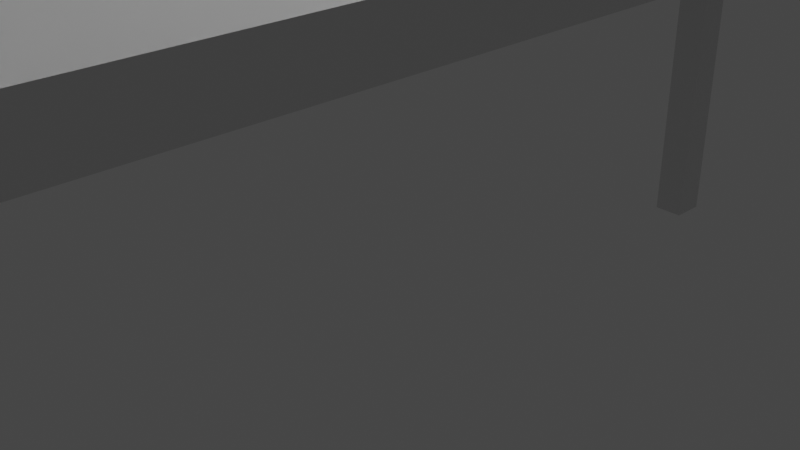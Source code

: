 # Source: prateleiras.blend  (saved by Blender 2.80.75; exported with 4.5.12 LTS)
import bpy
from mathutils import Matrix  # noqa: F401  (used for matrix-valued properties, if any)

bpy.ops.wm.read_factory_settings(use_empty=True)
scene = bpy.context.scene
scene.name = 'Scene'

# ---- collections
col_collection = bpy.data.collections.new('Collection'); scene.collection.children.link(col_collection)

# ---- materials (node trees are filled in below, after node groups)
mat_material = bpy.data.materials.new('Material')
mat_material.alpha_threshold = 0.0
mat_material.use_transparent_shadow = False
mat_material.line_color = (0.0, 0.0, 0.0, 1.0)

# ---- material node trees
mat_material.use_nodes = True; mat_material.node_tree.nodes.clear()
_N = mat_material.node_tree.nodes; _L = mat_material.node_tree.links
n0 = _N.new('ShaderNodeOutputMaterial'); n0.name = 'Material Output'; n0.location = (300, 300)
n1 = _N.new('ShaderNodeBsdfPrincipled'); n1.name = 'Principled BSDF'; n1.location = (10, 300)
n1.distribution = 'GGX'
n1.subsurface_method = 'BURLEY'
n1.inputs[2].default_value = 0.4
n1.inputs[3].default_value = 1.45
n1.inputs[27].default_value = (0.0, 0.0, 0.0, 1.0)
n1.inputs[28].default_value = 1.0
_L.new(n1.outputs[0], n0.inputs[0])
n0.is_active_output = True

# ---- world
world_world = bpy.data.worlds.new('World'); scene.world = world_world
world_world.use_nodes = True; world_world.node_tree.nodes.clear()
_N = world_world.node_tree.nodes; _L = world_world.node_tree.links
n0 = _N.new('ShaderNodeOutputWorld'); n0.name = 'World Output'; n0.location = (300, 300)
n1 = _N.new('ShaderNodeBackground'); n1.name = 'Background'; n1.location = (10, 300)
n1.inputs[0].default_value = (0.05088, 0.05088, 0.05088, 1.0)
_L.new(n1.outputs[0], n0.inputs[0])
n0.is_active_output = True
world_world.color = (0.05088, 0.05088, 0.05088)
world_world.use_sun_shadow = False
world_world.sun_shadow_jitter_overblur = 0.0

# ---- cameras
cam_camera = bpy.data.cameras.new('Camera')
cam_camera.clip_end = 100.0
cam_camera.ortho_scale = 7.314

# ---- lights
light_light = bpy.data.lights.new('Light', 'POINT')
light_light.transmission_factor = 0.0
light_light.energy = 1000.0
light_light.shadow_soft_size = 0.1
light_light.shadow_maximum_resolution = 0.006
light_light.use_absolute_resolution = True

# ---- meshes
me_cube = bpy.data.meshes.new('Cube')
me_cube.from_pydata([(1.0, 1.0, 8.292), (1.0, 1.0, 8.173), (1.0, -1.0, 8.292), (1.0, -1.0, 8.173), (-1.0, 1.0, 8.292), (-1.0, 1.0, 8.173), (-1.0, -1.0, 8.292), (-1.0, -1.0, 8.173), (1.0, -1.0, 8.292), (-1.0, -1.0, 8.292), (1.0, 1.0, 8.292), (-1.0, 1.0, 8.292), (2.076, 1.0, 8.292), (2.076, 1.0, 8.173), (2.076, -1.0, 8.292), (2.076, -1.0, 8.173), (-1.0, -0.948, 8.173), (1.0, -0.948, 8.292), (-1.0, -0.948, 8.292), (1.0, -0.948, 8.173), (1.0, -0.948, 8.292), (-1.0, -0.948, 8.292), (2.076, -0.948, 8.292), (2.076, -0.948, 8.173), (-1.0, -0.8803, 8.292), (1.0, -0.8803, 8.173), (-1.0, -0.8803, 8.292), (2.076, -0.8803, 8.173), (-1.0, -0.8803, 8.173), (1.0, -0.8803, 8.292), (1.0, -0.8803, 8.292), (2.076, -0.8803, 8.292), (-1.0, 0.9576, 8.292), (1.0, 0.9576, 8.173), (-1.0, 0.9576, 8.292), (2.076, 0.9576, 8.173), (-1.0, 0.9576, 8.173), (1.0, 0.9576, 8.292), (1.0, 0.9576, 8.292), (2.076, 0.9576, 8.292), (-1.0, 0.8993, 8.173), (1.0, 0.8993, 8.292), (1.0, 0.8993, 8.292), (2.076, 0.8993, 8.292), (-1.0, 0.8993, 8.292), (1.0, 0.8993, 8.173), (-1.0, 0.8993, 8.292), (2.076, 0.8993, 8.173), (-0.8139, 1.0, 8.173), (-0.8139, -1.0, 8.292), (-0.8139, -1.0, 8.173), (-0.8139, 1.0, 8.292), (-0.8139, -1.0, 8.292), (-0.8139, 1.0, 8.292), (-0.8139, -0.948, 8.292), (-0.8139, -0.948, 8.173), (-0.8139, -0.8803, 8.173), (-0.8139, -0.8803, 8.292), (-0.8139, 0.9576, 8.292), (-0.8139, 0.9576, 8.173), (-0.8139, 0.8993, 8.292), (-0.8139, 0.8993, 8.173), (-0.6258, -1.0, 8.173), (-0.6258, 1.0, 8.292), (-0.6258, 1.0, 8.292), (-0.6258, -0.948, 8.292), (-0.6258, -0.8803, 8.292), (-0.6258, 0.9576, 8.292), (-0.6258, 0.8993, 8.292), (-0.6258, 1.0, 8.173), (-0.6258, -1.0, 8.292), (-0.6258, -1.0, 8.292), (-0.6258, -0.948, 8.173), (-0.6258, -0.8803, 8.173), (-0.6258, 0.9576, 8.173), (-0.6258, 0.8993, 8.173), (1.908, -1.0, 8.173), (1.908, -1.0, 8.292), (1.908, 1.0, 8.292), (1.908, 1.0, 8.173), (1.908, -0.948, 8.292), (1.908, -0.948, 8.173), (1.908, -0.8803, 8.292), (1.908, -0.8803, 8.173), (1.908, 0.9576, 8.292), (1.908, 0.9576, 8.173), (1.908, 0.8993, 8.173), (1.908, 0.8993, 8.292), (1.721, -1.0, 8.292), (1.721, 1.0, 8.173), (1.721, -1.0, 8.173), (1.721, 1.0, 8.292), (1.721, -0.948, 8.292), (1.721, -0.948, 8.173), (1.721, -0.8803, 8.292), (1.721, -0.8803, 8.173), (1.721, 0.9576, 8.292), (1.721, 0.9576, 8.173), (1.721, 0.8993, 8.173), (1.721, 0.8993, 8.292), (-0.6258, -0.948, 4.896), (-0.8139, -0.948, 4.896), (-0.6258, -0.8803, 4.896), (-0.8139, -0.8803, 4.896), (-0.6258, 0.9576, 4.896), (-0.8139, 0.9576, 4.896), (-0.6258, 0.8993, 4.896), (-0.8139, 0.8993, 4.896), (1.721, -0.948, 4.896), (1.908, -0.948, 4.896), (1.721, -0.8803, 4.896), (1.908, -0.8803, 4.896), (1.721, 0.9576, 4.896), (1.908, 0.9576, 4.896), (1.721, 0.8993, 4.896), (1.908, 0.8993, 4.896), (1.0, 1.0, 5.05), (1.0, 1.0, 4.931), (1.0, -1.0, 5.05), (1.0, -1.0, 4.931), (-1.0, 1.0, 5.05), (-1.0, 1.0, 4.931), (-1.0, -1.0, 5.05), (-1.0, -1.0, 4.931), (1.0, -1.0, 5.05), (-1.0, -1.0, 5.05), (1.0, 1.0, 5.05), (-1.0, 1.0, 5.05), (2.076, 1.0, 5.05), (2.076, 1.0, 4.931), (2.076, -1.0, 5.05), (2.076, -1.0, 4.931), (-1.0, -0.948, 4.931), (1.0, -0.948, 5.05), (-1.0, -0.948, 5.05), (1.0, -0.948, 4.931), (1.0, -0.948, 5.05), (-1.0, -0.948, 5.05), (2.076, -0.948, 5.05), (2.076, -0.948, 4.931), (-1.0, -0.8803, 5.05), (1.0, -0.8803, 4.931), (-1.0, -0.8803, 5.05), (2.076, -0.8803, 4.931), (-1.0, -0.8803, 4.931), (1.0, -0.8803, 5.05), (1.0, -0.8803, 5.05), (2.076, -0.8803, 5.05), (-1.0, 0.9576, 5.05), (1.0, 0.9576, 4.931), (-1.0, 0.9576, 5.05), (2.076, 0.9576, 4.931), (-1.0, 0.9576, 4.931), (1.0, 0.9576, 5.05), (1.0, 0.9576, 5.05), (2.076, 0.9576, 5.05), (-1.0, 0.8993, 4.931), (1.0, 0.8993, 5.05), (1.0, 0.8993, 5.05), (2.076, 0.8993, 5.05), (-1.0, 0.8993, 5.05), (1.0, 0.8993, 4.931), (-1.0, 0.8993, 5.05), (2.076, 0.8993, 4.931), (-0.8139, 1.0, 4.931), (-0.8139, -1.0, 5.05), (-0.8139, -1.0, 4.931), (-0.8139, 1.0, 5.05), (-0.8139, -1.0, 5.05), (-0.8139, 1.0, 5.05), (-0.8139, -0.948, 5.05), (-0.8139, -0.948, 4.931), (-0.8139, -0.8803, 4.931), (-0.8139, -0.8803, 5.05), (-0.8139, 0.9576, 5.05), (-0.8139, 0.9576, 4.931), (-0.8139, 0.8993, 5.05), (-0.8139, 0.8993, 4.931), (-0.6258, -1.0, 4.931), (-0.6258, 1.0, 5.05), (-0.6258, 1.0, 5.05), (-0.6258, -0.948, 5.05), (-0.6258, -0.8803, 5.05), (-0.6258, 0.9576, 5.05), (-0.6258, 0.8993, 5.05), (-0.6258, 1.0, 4.931), (-0.6258, -1.0, 5.05), (-0.6258, -1.0, 5.05), (-0.6258, -0.948, 4.931), (-0.6258, -0.8803, 4.931), (-0.6258, 0.9576, 4.931), (-0.6258, 0.8993, 4.931), (1.908, -1.0, 4.931), (1.908, -1.0, 5.05), (1.908, 1.0, 5.05), (1.908, 1.0, 4.931), (1.908, -0.948, 5.05), (1.908, -0.948, 4.931), (1.908, -0.8803, 5.05), (1.908, -0.8803, 4.931), (1.908, 0.9576, 5.05), (1.908, 0.9576, 4.931), (1.908, 0.8993, 4.931), (1.908, 0.8993, 5.05), (1.721, -1.0, 5.05), (1.721, 1.0, 4.931), (1.721, -1.0, 4.931), (1.721, 1.0, 5.05), (1.721, -0.948, 5.05), (1.721, -0.948, 4.931), (1.721, -0.8803, 5.05), (1.721, -0.8803, 4.931), (1.721, 0.9576, 5.05), (1.721, 0.9576, 4.931), (1.721, 0.8993, 4.931), (1.721, 0.8993, 5.05), (-0.6258, -0.948, 0.9507), (-0.8139, -0.948, 0.9507), (-0.6258, -0.8803, 0.9507), (-0.8139, -0.8803, 0.9507), (-0.6258, 0.9576, 0.9507), (-0.8139, 0.9576, 0.9507), (-0.6258, 0.8993, 0.9507), (-0.8139, 0.8993, 0.9507), (1.721, -0.948, 0.9507), (1.908, -0.948, 0.9507), (1.721, -0.8803, 0.9507), (1.908, -0.8803, 0.9507), (1.721, 0.9576, 0.9507), (1.908, 0.9576, 0.9507), (1.721, 0.8993, 0.9507), (1.908, 0.8993, 0.9507), (-0.6258, -0.948, -1.302), (-0.8139, -0.948, -1.302), (-0.6258, -0.8803, -1.302), (-0.8139, -0.8803, -1.302), (-0.6258, 0.9576, -1.302), (-0.8139, 0.9576, -1.302), (-0.6258, 0.8993, -1.302), (-0.8139, 0.8993, -1.302), (1.721, -0.948, -1.302), (1.908, -0.948, -1.302), (1.721, -0.8803, -1.302), (1.908, -0.8803, -1.302), (1.721, 0.9576, -1.302), (1.908, 0.9576, -1.302), (1.721, 0.8993, -1.302), (1.908, 0.8993, -1.302), (1.0, 1.0, 1.728), (1.0, 1.0, 1.608), (1.0, -1.0, 1.728), (1.0, -1.0, 1.608), (-1.0, 1.0, 1.728), (-1.0, 1.0, 1.608), (-1.0, -1.0, 1.728), (-1.0, -1.0, 1.608), (1.0, -1.0, 1.728), (-1.0, -1.0, 1.728), (1.0, 1.0, 1.728), (-1.0, 1.0, 1.728), (2.076, 1.0, 1.728), (2.076, 1.0, 1.608), (2.076, -1.0, 1.728), (2.076, -1.0, 1.608), (-1.0, -0.948, 1.608), (1.0, -0.948, 1.728), (-1.0, -0.948, 1.728), (1.0, -0.948, 1.608), (1.0, -0.948, 1.728), (-1.0, -0.948, 1.728), (2.076, -0.948, 1.728), (2.076, -0.948, 1.608), (-1.0, -0.8803, 1.728), (1.0, -0.8803, 1.608), (-1.0, -0.8803, 1.728), (2.076, -0.8803, 1.608), (-1.0, -0.8803, 1.608), (1.0, -0.8803, 1.728), (1.0, -0.8803, 1.728), (2.076, -0.8803, 1.728), (-1.0, 0.9576, 1.728), (1.0, 0.9576, 1.608), (-1.0, 0.9576, 1.728), (2.076, 0.9576, 1.608), (-1.0, 0.9576, 1.608), (1.0, 0.9576, 1.728), (1.0, 0.9576, 1.728), (2.076, 0.9576, 1.728), (-1.0, 0.8993, 1.608), (1.0, 0.8993, 1.728), (1.0, 0.8993, 1.728), (2.076, 0.8993, 1.728), (-1.0, 0.8993, 1.728), (1.0, 0.8993, 1.608), (-1.0, 0.8993, 1.728), (2.076, 0.8993, 1.608), (-0.8139, 1.0, 1.608), (-0.8139, -1.0, 1.728), (-0.8139, -1.0, 1.608), (-0.8139, 1.0, 1.728), (-0.8139, -1.0, 1.728), (-0.8139, 1.0, 1.728), (-0.8139, -0.948, 1.728), (-0.8139, -0.948, 1.608), (-0.8139, -0.8803, 1.608), (-0.8139, -0.8803, 1.728), (-0.8139, 0.9576, 1.728), (-0.8139, 0.9576, 1.608), (-0.8139, 0.8993, 1.728), (-0.8139, 0.8993, 1.608), (-0.6258, -1.0, 1.608), (-0.6258, 1.0, 1.728), (-0.6258, 1.0, 1.728), (-0.6258, -0.948, 1.728), (-0.6258, -0.8803, 1.728), (-0.6258, 0.9576, 1.728), (-0.6258, 0.8993, 1.728), (-0.6258, 1.0, 1.608), (-0.6258, -1.0, 1.728), (-0.6258, -1.0, 1.728), (-0.6258, -0.948, 1.608), (-0.6258, -0.8803, 1.608), (-0.6258, 0.9576, 1.608), (-0.6258, 0.8993, 1.608), (1.908, -1.0, 1.608), (1.908, -1.0, 1.728), (1.908, 1.0, 1.728), (1.908, 1.0, 1.608), (1.908, -0.948, 1.728), (1.908, -0.948, 1.608), (1.908, -0.8803, 1.728), (1.908, -0.8803, 1.608), (1.908, 0.9576, 1.728), (1.908, 0.9576, 1.608), (1.908, 0.8993, 1.608), (1.908, 0.8993, 1.728), (1.721, -1.0, 1.728), (1.721, 1.0, 1.608), (1.721, -1.0, 1.608), (1.721, 1.0, 1.728), (1.721, -0.948, 1.728), (1.721, -0.948, 1.608), (1.721, -0.8803, 1.728), (1.721, -0.8803, 1.608), (1.721, 0.9576, 1.728), (1.721, 0.9576, 1.608), (1.721, 0.8993, 1.608), (1.721, 0.8993, 1.728)], [], [(18, 6, 9, 21), (50, 49, 6, 7), (36, 32, 4, 5), (72, 19, 3, 62), (77, 76, 15, 14), (69, 63, 0, 1), (54, 21, 9, 52), (37, 0, 10, 38), (51, 4, 11, 53), (70, 2, 8, 71), (23, 22, 14, 15), (79, 78, 12, 13), (85, 79, 13, 35), (80, 77, 14, 22), (82, 80, 22, 31), (76, 81, 23, 15), (27, 31, 22, 23), (2, 17, 20, 8), (57, 26, 21, 54), (73, 25, 19, 72), (7, 6, 18, 16), (24, 18, 21, 26), (44, 24, 26, 46), (75, 45, 25, 73), (60, 46, 26, 57), (47, 43, 31, 27), (87, 82, 31, 43), (81, 83, 27, 23), (17, 29, 30, 20), (16, 18, 24, 28), (78, 84, 39, 12), (13, 12, 39, 35), (53, 11, 34, 58), (69, 1, 33, 74), (4, 32, 34, 11), (86, 85, 35, 47), (41, 37, 38, 42), (40, 44, 32, 36), (28, 24, 44, 40), (29, 41, 42, 30), (83, 86, 47, 27), (84, 87, 43, 39), (35, 39, 43, 47), (58, 34, 46, 60), (74, 33, 45, 75), (32, 44, 46, 34), (36, 59, 61, 40), (67, 58, 60, 68), (5, 48, 59, 36), (64, 53, 58, 67), (68, 60, 57, 66), (40, 61, 56, 28), (28, 56, 55, 16), (66, 57, 54, 65), (6, 49, 52, 9), (63, 51, 53, 64), (65, 54, 52, 71), (5, 4, 51, 48), (16, 55, 50, 7), (62, 70, 49, 50), (3, 2, 70, 62), (20, 65, 71, 8), (0, 63, 64, 10), (30, 66, 65, 20), (42, 68, 66, 30), (10, 64, 67, 38), (38, 67, 68, 42), (97, 85, 113, 112), (48, 69, 74, 59), (61, 75, 73, 56), (75, 61, 107, 106), (49, 70, 71, 52), (48, 51, 63, 69), (55, 72, 62, 50), (96, 99, 87, 84), (95, 98, 86, 83), (83, 81, 109, 111), (91, 96, 84, 78), (55, 56, 103, 101), (99, 94, 82, 87), (90, 93, 81, 76), (94, 92, 80, 82), (92, 88, 77, 80), (97, 89, 79, 85), (89, 91, 78, 79), (88, 90, 76, 77), (2, 3, 90, 88), (1, 0, 91, 89), (33, 1, 89, 97), (17, 2, 88, 92), (29, 17, 92, 94), (3, 19, 93, 90), (41, 29, 94, 99), (19, 25, 95, 93), (0, 37, 96, 91), (45, 33, 97, 98), (25, 45, 98, 95), (37, 41, 99, 96), (108, 110, 226, 224), (104, 106, 222, 220), (111, 109, 225, 227), (101, 103, 219, 217), (61, 59, 105, 107), (86, 98, 114, 115), (72, 55, 101, 100), (73, 72, 100, 102), (56, 73, 102, 103), (81, 93, 108, 109), (93, 95, 110, 108), (85, 86, 115, 113), (59, 74, 104, 105), (95, 83, 111, 110), (74, 75, 106, 104), (98, 97, 112, 114), (134, 122, 125, 137), (166, 165, 122, 123), (152, 148, 120, 121), (188, 135, 119, 178), (193, 192, 131, 130), (185, 179, 116, 117), (170, 137, 125, 168), (167, 120, 127, 169), (186, 118, 124, 187), (139, 138, 130, 131), (195, 194, 128, 129), (201, 195, 129, 151), (196, 193, 130, 138), (198, 196, 138, 147), (192, 197, 139, 131), (143, 147, 138, 139), (173, 142, 137, 170), (189, 141, 135, 188), (123, 122, 134, 132), (140, 134, 137, 142), (191, 161, 141, 189), (176, 162, 142, 173), (163, 159, 147, 143), (203, 198, 147, 159), (197, 199, 143, 139), (132, 134, 140, 144), (194, 200, 155, 128), (129, 128, 155, 151), (169, 127, 150, 174), (185, 117, 149, 190), (120, 148, 150, 127), (202, 201, 151, 163), (156, 160, 148, 152), (144, 140, 160, 156), (199, 202, 163, 143), (200, 203, 159, 155), (151, 155, 159, 163), (174, 150, 162, 176), (190, 149, 161, 191), (148, 160, 162, 150), (152, 175, 177, 156), (183, 174, 176, 184), (121, 164, 175, 152), (180, 169, 174, 183), (184, 176, 173, 182), (156, 177, 172, 144), (144, 172, 171, 132), (182, 173, 170, 181), (179, 167, 169, 180), (181, 170, 168, 187), (121, 120, 167, 164), (132, 171, 166, 123), (178, 186, 165, 166), (119, 118, 186, 178), (136, 181, 187, 124), (116, 179, 180, 126), (146, 182, 181, 136), (158, 184, 182, 146), (126, 180, 183, 154), (154, 183, 184, 158), (164, 185, 190, 175), (177, 191, 189, 172), (164, 167, 179, 185), (171, 188, 178, 166), (212, 215, 203, 200), (211, 214, 202, 199), (207, 212, 200, 194), (215, 210, 198, 203), (206, 209, 197, 192), (210, 208, 196, 198), (208, 204, 193, 196), (213, 205, 195, 201), (205, 207, 194, 195), (204, 206, 192, 193), (118, 119, 206, 204), (117, 116, 207, 205), (149, 117, 205, 213), (133, 118, 204, 208), (145, 133, 208, 210), (119, 135, 209, 206), (157, 145, 210, 215), (135, 141, 211, 209), (116, 153, 212, 207), (161, 149, 213, 214), (141, 161, 214, 211), (153, 157, 215, 212), (227, 225, 241, 243), (217, 219, 235, 233), (229, 231, 247, 245), (223, 221, 237, 239), (102, 100, 216, 218), (100, 101, 217, 216), (114, 112, 228, 230), (109, 108, 224, 225), (103, 102, 218, 219), (110, 111, 227, 226), (105, 104, 220, 221), (112, 113, 229, 228), (106, 107, 223, 222), (115, 114, 230, 231), (107, 105, 221, 223), (113, 115, 231, 229), (237, 236, 238, 239), (235, 234, 232, 233), (246, 244, 245, 247), (240, 242, 243, 241), (220, 222, 238, 236), (224, 226, 242, 240), (218, 216, 232, 234), (216, 217, 233, 232), (230, 228, 244, 246), (225, 224, 240, 241), (219, 218, 234, 235), (226, 227, 243, 242), (221, 220, 236, 237), (228, 229, 245, 244), (222, 223, 239, 238), (231, 230, 246, 247), (266, 254, 257, 269), (298, 297, 254, 255), (284, 280, 252, 253), (320, 267, 251, 310), (325, 324, 263, 262), (317, 311, 248, 249), (302, 269, 257, 300), (285, 248, 258, 286), (299, 252, 259, 301), (318, 250, 256, 319), (271, 270, 262, 263), (327, 326, 260, 261), (333, 327, 261, 283), (328, 325, 262, 270), (330, 328, 270, 279), (324, 329, 271, 263), (275, 279, 270, 271), (250, 265, 268, 256), (305, 274, 269, 302), (321, 273, 267, 320), (255, 254, 266, 264), (272, 266, 269, 274), (292, 272, 274, 294), (323, 293, 273, 321), (308, 294, 274, 305), (295, 291, 279, 275), (335, 330, 279, 291), (329, 331, 275, 271), (265, 277, 278, 268), (264, 266, 272, 276), (326, 332, 287, 260), (261, 260, 287, 283), (301, 259, 282, 306), (317, 249, 281, 322), (252, 280, 282, 259), (334, 333, 283, 295), (289, 285, 286, 290), (288, 292, 280, 284), (276, 272, 292, 288), (277, 289, 290, 278), (331, 334, 295, 275), (332, 335, 291, 287), (283, 287, 291, 295), (306, 282, 294, 308), (322, 281, 293, 323), (280, 292, 294, 282), (284, 307, 309, 288), (315, 306, 308, 316), (253, 296, 307, 284), (312, 301, 306, 315), (316, 308, 305, 314), (288, 309, 304, 276), (276, 304, 303, 264), (314, 305, 302, 313), (254, 297, 300, 257), (311, 299, 301, 312), (313, 302, 300, 319), (253, 252, 299, 296), (264, 303, 298, 255), (310, 318, 297, 298), (251, 250, 318, 310), (268, 313, 319, 256), (248, 311, 312, 258), (278, 314, 313, 268), (290, 316, 314, 278), (258, 312, 315, 286), (286, 315, 316, 290), (296, 317, 322, 307), (309, 323, 321, 304), (297, 318, 319, 300), (296, 299, 311, 317), (303, 320, 310, 298), (344, 347, 335, 332), (343, 346, 334, 331), (339, 344, 332, 326), (347, 342, 330, 335), (338, 341, 329, 324), (342, 340, 328, 330), (340, 336, 325, 328), (345, 337, 327, 333), (337, 339, 326, 327), (336, 338, 324, 325), (250, 251, 338, 336), (249, 248, 339, 337), (281, 249, 337, 345), (265, 250, 336, 340), (277, 265, 340, 342), (251, 267, 341, 338), (289, 277, 342, 347), (267, 273, 343, 341), (248, 285, 344, 339), (293, 281, 345, 346), (273, 293, 346, 343), (285, 289, 347, 344)])
_uv = me_cube.uv_layers.new(name='UVMap')
_uv.uv.foreach_set('vector', [0.625, 0.5065, 0.625, 0.5, 0.625, 0.5, 0.3125, 0.2532, 0.375, 0.4767, 0.625, 0.4767, 0.625, 0.5, 0.375, 0.5, 0.375, 0.7447, 0.625, 0.7447, 0.625, 0.75, 0.375, 0.75, 0.4218, 0.9935, 0.625, 0.9935, 0.625, 1.0, 0.4218, 1.0, 0.625, 0.25, 0.375, 0.25, 0.375, 0.25, 0.625, 0.25, 0.625, 0.5468, 0.875, 0.5468, 0.875, 0.75, 0.625, 0.75, 0.6017, 0.2435, 0.625, 0.2435, 0.625, 0.25, 0.6017, 0.25, 0.375, 0.5053, 0.375, 0.5, 0.375, 0.5, 0.1875, 0.2526, 0.875, 0.5233, 0.875, 0.5, 0.875, 0.5, 0.4375, 0.2616, 0.625, 0.4532, 0.625, 0.25, 0.625, 0.25, 0.3125, 0.2266, 0.125, 0.7435, 0.375, 0.7435, 0.375, 0.75, 0.125, 0.75, 0.625, 0.75, 0.875, 0.75, 0.875, 0.75, 0.625, 0.75, 0.625, 0.7553, 0.625, 0.75, 0.625, 0.75, 0.625, 0.7553, 0.375, 0.7435, 0.375, 0.75, 0.375, 0.75, 0.375, 0.7435, 0.375, 0.735, 0.375, 0.7435, 0.375, 0.7435, 0.375, 0.735, 0.625, 1.0, 0.625, 0.9935, 0.625, 0.9935, 0.625, 1.0, 0.125, 0.735, 0.375, 0.735, 0.375, 0.7435, 0.125, 0.7435, 0.375, 0.75, 0.375, 0.7435, 0.1875, 0.3718, 0.375, 0.75, 0.6017, 0.235, 0.625, 0.235, 0.625, 0.2435, 0.6017, 0.2435, 0.4218, 0.985, 0.625, 0.985, 0.625, 0.9935, 0.4218, 0.9935, 0.375, 0.5, 0.625, 0.5, 0.625, 0.5065, 0.375, 0.5065, 0.625, 0.515, 0.625, 0.5065, 0.3125, 0.2532, 0.3125, 0.2575, 0.625, 0.7374, 0.625, 0.515, 0.3125, 0.2575, 0.3125, 0.3687, 0.4218, 0.7626, 0.625, 0.7626, 0.625, 0.985, 0.4218, 0.985, 0.6017, 0.01259, 0.625, 0.01259, 0.625, 0.235, 0.6017, 0.235, 0.125, 0.5126, 0.375, 0.5126, 0.375, 0.735, 0.125, 0.735, 0.375, 0.5126, 0.375, 0.735, 0.375, 0.735, 0.375, 0.5126, 0.625, 0.9935, 0.625, 0.985, 0.625, 0.985, 0.625, 0.9935, 0.375, 0.7435, 0.375, 0.735, 0.1875, 0.3675, 0.1875, 0.3718, 0.375, 0.5065, 0.625, 0.5065, 0.625, 0.515, 0.375, 0.515, 0.375, 0.5, 0.375, 0.5053, 0.375, 0.5053, 0.375, 0.5, 0.125, 0.5, 0.375, 0.5, 0.375, 0.5053, 0.125, 0.5053, 0.6017, 0.0, 0.625, 0.0, 0.625, 0.005298, 0.6017, 0.005298, 0.4218, 0.75, 0.625, 0.75, 0.625, 0.7553, 0.4218, 0.7553, 0.625, 0.75, 0.625, 0.7447, 0.3125, 0.3724, 0.625, 0.75, 0.625, 0.7626, 0.625, 0.7553, 0.625, 0.7553, 0.625, 0.7626, 0.375, 0.5126, 0.375, 0.5053, 0.1875, 0.2526, 0.1875, 0.2563, 0.375, 0.7374, 0.625, 0.7374, 0.625, 0.7447, 0.375, 0.7447, 0.375, 0.515, 0.625, 0.515, 0.625, 0.7374, 0.375, 0.7374, 0.375, 0.735, 0.375, 0.5126, 0.1875, 0.2563, 0.1875, 0.3675, 0.625, 0.985, 0.625, 0.7626, 0.625, 0.7626, 0.625, 0.985, 0.375, 0.5053, 0.375, 0.5126, 0.375, 0.5126, 0.375, 0.5053, 0.125, 0.5053, 0.375, 0.5053, 0.375, 0.5126, 0.125, 0.5126, 0.6017, 0.005298, 0.625, 0.005298, 0.625, 0.01259, 0.6017, 0.01259, 0.4218, 0.7553, 0.625, 0.7553, 0.625, 0.7626, 0.4218, 0.7626, 0.625, 0.7447, 0.625, 0.7374, 0.3125, 0.3687, 0.3125, 0.3724, 0.375, 0.7553, 0.3983, 0.7553, 0.3983, 0.7626, 0.375, 0.7626, 0.5782, 0.005298, 0.6017, 0.005298, 0.6017, 0.01259, 0.5782, 0.01259, 0.375, 0.75, 0.3983, 0.75, 0.3983, 0.7553, 0.375, 0.7553, 0.5782, 0.0, 0.6017, 0.0, 0.6017, 0.005298, 0.5782, 0.005298, 0.5782, 0.01259, 0.6017, 0.01259, 0.6017, 0.235, 0.5782, 0.235, 0.375, 0.7626, 0.3983, 0.7626, 0.3983, 0.985, 0.375, 0.985, 0.375, 0.985, 0.3983, 0.985, 0.3983, 0.9935, 0.375, 0.9935, 0.5782, 0.235, 0.6017, 0.235, 0.6017, 0.2435, 0.5782, 0.2435, 0.625, 0.5, 0.625, 0.4767, 0.3125, 0.2384, 0.625, 0.5, 0.875, 0.5468, 0.875, 0.5233, 0.4375, 0.2616, 0.4375, 0.2734, 0.5782, 0.2435, 0.6017, 0.2435, 0.6017, 0.25, 0.5782, 0.25, 0.625, 0.5, 0.875, 0.5, 0.875, 0.5233, 0.625, 0.5233, 0.375, 0.9935, 0.3983, 0.9935, 0.3983, 1.0, 0.375, 1.0, 0.375, 0.4532, 0.625, 0.4532, 0.625, 0.4767, 0.375, 0.4767, 0.375, 0.25, 0.625, 0.25, 0.625, 0.4532, 0.375, 0.4532, 0.375, 0.2435, 0.5782, 0.2435, 0.5782, 0.25, 0.375, 0.25, 0.875, 0.75, 0.875, 0.5468, 0.4375, 0.2734, 0.875, 0.75, 0.375, 0.235, 0.5782, 0.235, 0.5782, 0.2435, 0.375, 0.2435, 0.375, 0.01259, 0.5782, 0.01259, 0.5782, 0.235, 0.375, 0.235, 0.375, 0.0, 0.5782, 0.0, 0.5782, 0.005298, 0.375, 0.005298, 0.375, 0.005298, 0.5782, 0.005298, 0.5782, 0.01259, 0.375, 0.01259, 0.625, 0.7553, 0.625, 0.7553, 0.625, 0.7553, 0.625, 0.7553, 0.3983, 0.75, 0.4218, 0.75, 0.4218, 0.7553, 0.3983, 0.7553, 0.3983, 0.7626, 0.4218, 0.7626, 0.4218, 0.985, 0.3983, 0.985, 0.4218, 0.7626, 0.3983, 0.7626, 0.3983, 0.7626, 0.4218, 0.7626, 0.625, 0.4767, 0.625, 0.4532, 0.3125, 0.2266, 0.3125, 0.2384, 0.625, 0.5233, 0.875, 0.5233, 0.875, 0.5468, 0.625, 0.5468, 0.3983, 0.9935, 0.4218, 0.9935, 0.4218, 1.0, 0.3983, 1.0, 0.375, 0.5053, 0.375, 0.5126, 0.375, 0.5126, 0.375, 0.5053, 0.625, 0.985, 0.625, 0.7626, 0.625, 0.7626, 0.625, 0.985, 0.625, 0.985, 0.625, 0.9935, 0.625, 0.9935, 0.625, 0.985, 0.375, 0.5, 0.375, 0.5053, 0.375, 0.5053, 0.375, 0.5, 0.3983, 0.9935, 0.3983, 0.985, 0.3983, 0.985, 0.3983, 0.9935, 0.375, 0.5126, 0.375, 0.735, 0.375, 0.735, 0.375, 0.5126, 0.625, 1.0, 0.625, 0.9935, 0.625, 0.9935, 0.625, 1.0, 0.375, 0.735, 0.375, 0.7435, 0.375, 0.7435, 0.375, 0.735, 0.375, 0.7435, 0.375, 0.75, 0.375, 0.75, 0.375, 0.7435, 0.625, 0.7553, 0.625, 0.75, 0.625, 0.75, 0.625, 0.7553, 0.625, 0.75, 0.875, 0.75, 0.875, 0.75, 0.625, 0.75, 0.625, 0.25, 0.375, 0.25, 0.375, 0.25, 0.625, 0.25, 0.625, 0.25, 0.375, 0.25, 0.375, 0.25, 0.625, 0.25, 0.625, 0.75, 0.875, 0.75, 0.875, 0.75, 0.625, 0.75, 0.625, 0.7553, 0.625, 0.75, 0.625, 0.75, 0.625, 0.7553, 0.375, 0.7435, 0.375, 0.75, 0.375, 0.75, 0.375, 0.7435, 0.375, 0.735, 0.375, 0.7435, 0.375, 0.7435, 0.375, 0.735, 0.625, 1.0, 0.625, 0.9935, 0.625, 0.9935, 0.625, 1.0, 0.375, 0.5126, 0.375, 0.735, 0.375, 0.735, 0.375, 0.5126, 0.625, 0.9935, 0.625, 0.985, 0.625, 0.985, 0.625, 0.9935, 0.375, 0.5, 0.375, 0.5053, 0.375, 0.5053, 0.375, 0.5, 0.625, 0.7626, 0.625, 0.7553, 0.625, 0.7553, 0.625, 0.7626, 0.625, 0.985, 0.625, 0.7626, 0.625, 0.7626, 0.625, 0.985, 0.375, 0.5053, 0.375, 0.5126, 0.375, 0.5126, 0.375, 0.5053, 0.625, 0.9935, 0.625, 0.985, 0.625, 0.985, 0.625, 0.9935, 0.4218, 0.7553, 0.4218, 0.7626, 0.4218, 0.7626, 0.4218, 0.7553, 0.625, 0.985, 0.625, 0.9935, 0.625, 0.9935, 0.625, 0.985, 0.3983, 0.9935, 0.3983, 0.985, 0.3983, 0.985, 0.3983, 0.9935, 0.3983, 0.7626, 0.3983, 0.7553, 0.3983, 0.7553, 0.3983, 0.7626, 0.625, 0.7626, 0.625, 0.7626, 0.625, 0.7626, 0.625, 0.7626, 0.4218, 0.9935, 0.3983, 0.9935, 0.3983, 0.9935, 0.4218, 0.9935, 0.4218, 0.985, 0.4218, 0.9935, 0.4218, 0.9935, 0.4218, 0.985, 0.3983, 0.985, 0.4218, 0.985, 0.4218, 0.985, 0.3983, 0.985, 0.625, 0.9935, 0.625, 0.9935, 0.625, 0.9935, 0.625, 0.9935, 0.625, 0.9935, 0.625, 0.985, 0.625, 0.985, 0.625, 0.9935, 0.625, 0.7553, 0.625, 0.7626, 0.625, 0.7626, 0.625, 0.7553, 0.3983, 0.7553, 0.4218, 0.7553, 0.4218, 0.7553, 0.3983, 0.7553, 0.625, 0.985, 0.625, 0.985, 0.625, 0.985, 0.625, 0.985, 0.4218, 0.7553, 0.4218, 0.7626, 0.4218, 0.7626, 0.4218, 0.7553, 0.625, 0.7626, 0.625, 0.7553, 0.625, 0.7553, 0.625, 0.7626, 0.625, 0.5065, 0.625, 0.5, 0.625, 0.5, 0.3125, 0.2532, 0.375, 0.4767, 0.625, 0.4767, 0.625, 0.5, 0.375, 0.5, 0.375, 0.7447, 0.625, 0.7447, 0.625, 0.75, 0.375, 0.75, 0.4218, 0.9935, 0.625, 0.9935, 0.625, 1.0, 0.4218, 1.0, 0.625, 0.25, 0.375, 0.25, 0.375, 0.25, 0.625, 0.25, 0.625, 0.5468, 0.875, 0.5468, 0.875, 0.75, 0.625, 0.75, 0.6017, 0.2435, 0.625, 0.2435, 0.625, 0.25, 0.6017, 0.25, 0.875, 0.5233, 0.875, 0.5, 0.875, 0.5, 0.4375, 0.2616, 0.625, 0.4532, 0.625, 0.25, 0.625, 0.25, 0.3125, 0.2266, 0.125, 0.7435, 0.375, 0.7435, 0.375, 0.75, 0.125, 0.75, 0.625, 0.75, 0.875, 0.75, 0.875, 0.75, 0.625, 0.75, 0.625, 0.7553, 0.625, 0.75, 0.625, 0.75, 0.625, 0.7553, 0.375, 0.7435, 0.375, 0.75, 0.375, 0.75, 0.375, 0.7435, 0.375, 0.735, 0.375, 0.7435, 0.375, 0.7435, 0.375, 0.735, 0.625, 1.0, 0.625, 0.9935, 0.625, 0.9935, 0.625, 1.0, 0.125, 0.735, 0.375, 0.735, 0.375, 0.7435, 0.125, 0.7435, 0.6017, 0.235, 0.625, 0.235, 0.625, 0.2435, 0.6017, 0.2435, 0.4218, 0.985, 0.625, 0.985, 0.625, 0.9935, 0.4218, 0.9935, 0.375, 0.5, 0.625, 0.5, 0.625, 0.5065, 0.375, 0.5065, 0.625, 0.515, 0.625, 0.5065, 0.3125, 0.2532, 0.3125, 0.2575, 0.4218, 0.7626, 0.625, 0.7626, 0.625, 0.985, 0.4218, 0.985, 0.6017, 0.01259, 0.625, 0.01259, 0.625, 0.235, 0.6017, 0.235, 0.125, 0.5126, 0.375, 0.5126, 0.375, 0.735, 0.125, 0.735, 0.375, 0.5126, 0.375, 0.735, 0.375, 0.735, 0.375, 0.5126, 0.625, 0.9935, 0.625, 0.985, 0.625, 0.985, 0.625, 0.9935, 0.375, 0.5065, 0.625, 0.5065, 0.625, 0.515, 0.375, 0.515, 0.375, 0.5, 0.375, 0.5053, 0.375, 0.5053, 0.375, 0.5, 0.125, 0.5, 0.375, 0.5, 0.375, 0.5053, 0.125, 0.5053, 0.6017, 0.0, 0.625, 0.0, 0.625, 0.005298, 0.6017, 0.005298, 0.4218, 0.75, 0.625, 0.75, 0.625, 0.7553, 0.4218, 0.7553, 0.625, 0.75, 0.625, 0.7447, 0.3125, 0.3724, 0.625, 0.75, 0.625, 0.7626, 0.625, 0.7553, 0.625, 0.7553, 0.625, 0.7626, 0.375, 0.7374, 0.625, 0.7374, 0.625, 0.7447, 0.375, 0.7447, 0.375, 0.515, 0.625, 0.515, 0.625, 0.7374, 0.375, 0.7374, 0.625, 0.985, 0.625, 0.7626, 0.625, 0.7626, 0.625, 0.985, 0.375, 0.5053, 0.375, 0.5126, 0.375, 0.5126, 0.375, 0.5053, 0.125, 0.5053, 0.375, 0.5053, 0.375, 0.5126, 0.125, 0.5126, 0.6017, 0.005298, 0.625, 0.005298, 0.625, 0.01259, 0.6017, 0.01259, 0.4218, 0.7553, 0.625, 0.7553, 0.625, 0.7626, 0.4218, 0.7626, 0.625, 0.7447, 0.625, 0.7374, 0.3125, 0.3687, 0.3125, 0.3724, 0.375, 0.7553, 0.3983, 0.7553, 0.3983, 0.7626, 0.375, 0.7626, 0.5782, 0.005298, 0.6017, 0.005298, 0.6017, 0.01259, 0.5782, 0.01259, 0.375, 0.75, 0.3983, 0.75, 0.3983, 0.7553, 0.375, 0.7553, 0.5782, 0.0, 0.6017, 0.0, 0.6017, 0.005298, 0.5782, 0.005298, 0.5782, 0.01259, 0.6017, 0.01259, 0.6017, 0.235, 0.5782, 0.235, 0.375, 0.7626, 0.3983, 0.7626, 0.3983, 0.985, 0.375, 0.985, 0.375, 0.985, 0.3983, 0.985, 0.3983, 0.9935, 0.375, 0.9935, 0.5782, 0.235, 0.6017, 0.235, 0.6017, 0.2435, 0.5782, 0.2435, 0.875, 0.5468, 0.875, 0.5233, 0.4375, 0.2616, 0.4375, 0.2734, 0.5782, 0.2435, 0.6017, 0.2435, 0.6017, 0.25, 0.5782, 0.25, 0.625, 0.5, 0.875, 0.5, 0.875, 0.5233, 0.625, 0.5233, 0.375, 0.9935, 0.3983, 0.9935, 0.3983, 1.0, 0.375, 1.0, 0.375, 0.4532, 0.625, 0.4532, 0.625, 0.4767, 0.375, 0.4767, 0.375, 0.25, 0.625, 0.25, 0.625, 0.4532, 0.375, 0.4532, 0.375, 0.2435, 0.5782, 0.2435, 0.5782, 0.25, 0.375, 0.25, 0.875, 0.75, 0.875, 0.5468, 0.4375, 0.2734, 0.875, 0.75, 0.375, 0.235, 0.5782, 0.235, 0.5782, 0.2435, 0.375, 0.2435, 0.375, 0.01259, 0.5782, 0.01259, 0.5782, 0.235, 0.375, 0.235, 0.375, 0.0, 0.5782, 0.0, 0.5782, 0.005298, 0.375, 0.005298, 0.375, 0.005298, 0.5782, 0.005298, 0.5782, 0.01259, 0.375, 0.01259, 0.3983, 0.75, 0.4218, 0.75, 0.4218, 0.7553, 0.3983, 0.7553, 0.3983, 0.7626, 0.4218, 0.7626, 0.4218, 0.985, 0.3983, 0.985, 0.625, 0.5233, 0.875, 0.5233, 0.875, 0.5468, 0.625, 0.5468, 0.3983, 0.9935, 0.4218, 0.9935, 0.4218, 1.0, 0.3983, 1.0, 0.375, 0.5053, 0.375, 0.5126, 0.375, 0.5126, 0.375, 0.5053, 0.625, 0.985, 0.625, 0.7626, 0.625, 0.7626, 0.625, 0.985, 0.375, 0.5, 0.375, 0.5053, 0.375, 0.5053, 0.375, 0.5, 0.375, 0.5126, 0.375, 0.735, 0.375, 0.735, 0.375, 0.5126, 0.625, 1.0, 0.625, 0.9935, 0.625, 0.9935, 0.625, 1.0, 0.375, 0.735, 0.375, 0.7435, 0.375, 0.7435, 0.375, 0.735, 0.375, 0.7435, 0.375, 0.75, 0.375, 0.75, 0.375, 0.7435, 0.625, 0.7553, 0.625, 0.75, 0.625, 0.75, 0.625, 0.7553, 0.625, 0.75, 0.875, 0.75, 0.875, 0.75, 0.625, 0.75, 0.625, 0.25, 0.375, 0.25, 0.375, 0.25, 0.625, 0.25, 0.625, 0.25, 0.375, 0.25, 0.375, 0.25, 0.625, 0.25, 0.625, 0.75, 0.875, 0.75, 0.875, 0.75, 0.625, 0.75, 0.625, 0.7553, 0.625, 0.75, 0.625, 0.75, 0.625, 0.7553, 0.375, 0.7435, 0.375, 0.75, 0.375, 0.75, 0.375, 0.7435, 0.375, 0.735, 0.375, 0.7435, 0.375, 0.7435, 0.375, 0.735, 0.625, 1.0, 0.625, 0.9935, 0.625, 0.9935, 0.625, 1.0, 0.375, 0.5126, 0.375, 0.735, 0.375, 0.735, 0.375, 0.5126, 0.625, 0.9935, 0.625, 0.985, 0.625, 0.985, 0.625, 0.9935, 0.375, 0.5, 0.375, 0.5053, 0.375, 0.5053, 0.375, 0.5, 0.625, 0.7626, 0.625, 0.7553, 0.625, 0.7553, 0.625, 0.7626, 0.625, 0.985, 0.625, 0.7626, 0.625, 0.7626, 0.625, 0.985, 0.375, 0.5053, 0.375, 0.5126, 0.375, 0.5126, 0.375, 0.5053, 0.625, 0.985, 0.625, 0.9935, 0.625, 0.9935, 0.625, 0.985, 0.3983, 0.9935, 0.3983, 0.985, 0.3983, 0.985, 0.3983, 0.9935, 0.625, 0.7553, 0.625, 0.7626, 0.625, 0.7626, 0.625, 0.7553, 0.3983, 0.7626, 0.3983, 0.7553, 0.3983, 0.7553, 0.3983, 0.7626, 0.4218, 0.985, 0.4218, 0.9935, 0.4218, 0.9935, 0.4218, 0.985, 0.4218, 0.9935, 0.3983, 0.9935, 0.3983, 0.9935, 0.4218, 0.9935, 0.625, 0.7626, 0.625, 0.7553, 0.625, 0.7553, 0.625, 0.7626, 0.625, 0.9935, 0.625, 0.9935, 0.625, 0.9935, 0.625, 0.9935, 0.3983, 0.985, 0.4218, 0.985, 0.4218, 0.985, 0.3983, 0.985, 0.625, 0.985, 0.625, 0.985, 0.625, 0.985, 0.625, 0.985, 0.3983, 0.7553, 0.4218, 0.7553, 0.4218, 0.7553, 0.3983, 0.7553, 0.625, 0.7553, 0.625, 0.7553, 0.625, 0.7553, 0.625, 0.7553, 0.4218, 0.7626, 0.3983, 0.7626, 0.3983, 0.7626, 0.4218, 0.7626, 0.625, 0.7626, 0.625, 0.7626, 0.625, 0.7626, 0.625, 0.7626, 0.3983, 0.7626, 0.3983, 0.7553, 0.3983, 0.7553, 0.3983, 0.7626, 0.625, 0.7553, 0.625, 0.7626, 0.625, 0.7626, 0.625, 0.7553, 0.3983, 0.7553, 0.4218, 0.7553, 0.4218, 0.7626, 0.3983, 0.7626, 0.3983, 0.985, 0.4218, 0.985, 0.4218, 0.9935, 0.3983, 0.9935, 0.625, 0.7626, 0.625, 0.7553, 0.625, 0.7553, 0.625, 0.7626, 0.625, 0.9935, 0.625, 0.985, 0.625, 0.985, 0.625, 0.9935, 0.4218, 0.7553, 0.4218, 0.7626, 0.4218, 0.7626, 0.4218, 0.7553, 0.625, 0.9935, 0.625, 0.985, 0.625, 0.985, 0.625, 0.9935, 0.4218, 0.985, 0.4218, 0.9935, 0.4218, 0.9935, 0.4218, 0.985, 0.4218, 0.9935, 0.3983, 0.9935, 0.3983, 0.9935, 0.4218, 0.9935, 0.625, 0.7626, 0.625, 0.7553, 0.625, 0.7553, 0.625, 0.7626, 0.625, 0.9935, 0.625, 0.9935, 0.625, 0.9935, 0.625, 0.9935, 0.3983, 0.985, 0.4218, 0.985, 0.4218, 0.985, 0.3983, 0.985, 0.625, 0.985, 0.625, 0.985, 0.625, 0.985, 0.625, 0.985, 0.3983, 0.7553, 0.4218, 0.7553, 0.4218, 0.7553, 0.3983, 0.7553, 0.625, 0.7553, 0.625, 0.7553, 0.625, 0.7553, 0.625, 0.7553, 0.4218, 0.7626, 0.3983, 0.7626, 0.3983, 0.7626, 0.4218, 0.7626, 0.625, 0.7626, 0.625, 0.7626, 0.625, 0.7626, 0.625, 0.7626, 0.625, 0.5065, 0.625, 0.5, 0.625, 0.5, 0.3125, 0.2532, 0.375, 0.4767, 0.625, 0.4767, 0.625, 0.5, 0.375, 0.5, 0.375, 0.7447, 0.625, 0.7447, 0.625, 0.75, 0.375, 0.75, 0.4218, 0.9935, 0.625, 0.9935, 0.625, 1.0, 0.4218, 1.0, 0.625, 0.25, 0.375, 0.25, 0.375, 0.25, 0.625, 0.25, 0.625, 0.5468, 0.875, 0.5468, 0.875, 0.75, 0.625, 0.75, 0.6017, 0.2435, 0.625, 0.2435, 0.625, 0.25, 0.6017, 0.25, 0.375, 0.5053, 0.375, 0.5, 0.375, 0.5, 0.1875, 0.2526, 0.875, 0.5233, 0.875, 0.5, 0.875, 0.5, 0.4375, 0.2616, 0.625, 0.4532, 0.625, 0.25, 0.625, 0.25, 0.3125, 0.2266, 0.125, 0.7435, 0.375, 0.7435, 0.375, 0.75, 0.125, 0.75, 0.625, 0.75, 0.875, 0.75, 0.875, 0.75, 0.625, 0.75, 0.625, 0.7553, 0.625, 0.75, 0.625, 0.75, 0.625, 0.7553, 0.375, 0.7435, 0.375, 0.75, 0.375, 0.75, 0.375, 0.7435, 0.375, 0.735, 0.375, 0.7435, 0.375, 0.7435, 0.375, 0.735, 0.625, 1.0, 0.625, 0.9935, 0.625, 0.9935, 0.625, 1.0, 0.125, 0.735, 0.375, 0.735, 0.375, 0.7435, 0.125, 0.7435, 0.375, 0.75, 0.375, 0.7435, 0.1875, 0.3718, 0.375, 0.75, 0.6017, 0.235, 0.625, 0.235, 0.625, 0.2435, 0.6017, 0.2435, 0.4218, 0.985, 0.625, 0.985, 0.625, 0.9935, 0.4218, 0.9935, 0.375, 0.5, 0.625, 0.5, 0.625, 0.5065, 0.375, 0.5065, 0.625, 0.515, 0.625, 0.5065, 0.3125, 0.2532, 0.3125, 0.2575, 0.625, 0.7374, 0.625, 0.515, 0.3125, 0.2575, 0.3125, 0.3687, 0.4218, 0.7626, 0.625, 0.7626, 0.625, 0.985, 0.4218, 0.985, 0.6017, 0.01259, 0.625, 0.01259, 0.625, 0.235, 0.6017, 0.235, 0.125, 0.5126, 0.375, 0.5126, 0.375, 0.735, 0.125, 0.735, 0.375, 0.5126, 0.375, 0.735, 0.375, 0.735, 0.375, 0.5126, 0.625, 0.9935, 0.625, 0.985, 0.625, 0.985, 0.625, 0.9935, 0.375, 0.7435, 0.375, 0.735, 0.1875, 0.3675, 0.1875, 0.3718, 0.375, 0.5065, 0.625, 0.5065, 0.625, 0.515, 0.375, 0.515, 0.375, 0.5, 0.375, 0.5053, 0.375, 0.5053, 0.375, 0.5, 0.125, 0.5, 0.375, 0.5, 0.375, 0.5053, 0.125, 0.5053, 0.6017, 0.0, 0.625, 0.0, 0.625, 0.005298, 0.6017, 0.005298, 0.4218, 0.75, 0.625, 0.75, 0.625, 0.7553, 0.4218, 0.7553, 0.625, 0.75, 0.625, 0.7447, 0.3125, 0.3724, 0.625, 0.75, 0.625, 0.7626, 0.625, 0.7553, 0.625, 0.7553, 0.625, 0.7626, 0.375, 0.5126, 0.375, 0.5053, 0.1875, 0.2526, 0.1875, 0.2563, 0.375, 0.7374, 0.625, 0.7374, 0.625, 0.7447, 0.375, 0.7447, 0.375, 0.515, 0.625, 0.515, 0.625, 0.7374, 0.375, 0.7374, 0.375, 0.735, 0.375, 0.5126, 0.1875, 0.2563, 0.1875, 0.3675, 0.625, 0.985, 0.625, 0.7626, 0.625, 0.7626, 0.625, 0.985, 0.375, 0.5053, 0.375, 0.5126, 0.375, 0.5126, 0.375, 0.5053, 0.125, 0.5053, 0.375, 0.5053, 0.375, 0.5126, 0.125, 0.5126, 0.6017, 0.005298, 0.625, 0.005298, 0.625, 0.01259, 0.6017, 0.01259, 0.4218, 0.7553, 0.625, 0.7553, 0.625, 0.7626, 0.4218, 0.7626, 0.625, 0.7447, 0.625, 0.7374, 0.3125, 0.3687, 0.3125, 0.3724, 0.375, 0.7553, 0.3983, 0.7553, 0.3983, 0.7626, 0.375, 0.7626, 0.5782, 0.005298, 0.6017, 0.005298, 0.6017, 0.01259, 0.5782, 0.01259, 0.375, 0.75, 0.3983, 0.75, 0.3983, 0.7553, 0.375, 0.7553, 0.5782, 0.0, 0.6017, 0.0, 0.6017, 0.005298, 0.5782, 0.005298, 0.5782, 0.01259, 0.6017, 0.01259, 0.6017, 0.235, 0.5782, 0.235, 0.375, 0.7626, 0.3983, 0.7626, 0.3983, 0.985, 0.375, 0.985, 0.375, 0.985, 0.3983, 0.985, 0.3983, 0.9935, 0.375, 0.9935, 0.5782, 0.235, 0.6017, 0.235, 0.6017, 0.2435, 0.5782, 0.2435, 0.625, 0.5, 0.625, 0.4767, 0.3125, 0.2384, 0.625, 0.5, 0.875, 0.5468, 0.875, 0.5233, 0.4375, 0.2616, 0.4375, 0.2734, 0.5782, 0.2435, 0.6017, 0.2435, 0.6017, 0.25, 0.5782, 0.25, 0.625, 0.5, 0.875, 0.5, 0.875, 0.5233, 0.625, 0.5233, 0.375, 0.9935, 0.3983, 0.9935, 0.3983, 1.0, 0.375, 1.0, 0.375, 0.4532, 0.625, 0.4532, 0.625, 0.4767, 0.375, 0.4767, 0.375, 0.25, 0.625, 0.25, 0.625, 0.4532, 0.375, 0.4532, 0.375, 0.2435, 0.5782, 0.2435, 0.5782, 0.25, 0.375, 0.25, 0.875, 0.75, 0.875, 0.5468, 0.4375, 0.2734, 0.875, 0.75, 0.375, 0.235, 0.5782, 0.235, 0.5782, 0.2435, 0.375, 0.2435, 0.375, 0.01259, 0.5782, 0.01259, 0.5782, 0.235, 0.375, 0.235, 0.375, 0.0, 0.5782, 0.0, 0.5782, 0.005298, 0.375, 0.005298, 0.375, 0.005298, 0.5782, 0.005298, 0.5782, 0.01259, 0.375, 0.01259, 0.3983, 0.75, 0.4218, 0.75, 0.4218, 0.7553, 0.3983, 0.7553, 0.3983, 0.7626, 0.4218, 0.7626, 0.4218, 0.985, 0.3983, 0.985, 0.625, 0.4767, 0.625, 0.4532, 0.3125, 0.2266, 0.3125, 0.2384, 0.625, 0.5233, 0.875, 0.5233, 0.875, 0.5468, 0.625, 0.5468, 0.3983, 0.9935, 0.4218, 0.9935, 0.4218, 1.0, 0.3983, 1.0, 0.375, 0.5053, 0.375, 0.5126, 0.375, 0.5126, 0.375, 0.5053, 0.625, 0.985, 0.625, 0.7626, 0.625, 0.7626, 0.625, 0.985, 0.375, 0.5, 0.375, 0.5053, 0.375, 0.5053, 0.375, 0.5, 0.375, 0.5126, 0.375, 0.735, 0.375, 0.735, 0.375, 0.5126, 0.625, 1.0, 0.625, 0.9935, 0.625, 0.9935, 0.625, 1.0, 0.375, 0.735, 0.375, 0.7435, 0.375, 0.7435, 0.375, 0.735, 0.375, 0.7435, 0.375, 0.75, 0.375, 0.75, 0.375, 0.7435, 0.625, 0.7553, 0.625, 0.75, 0.625, 0.75, 0.625, 0.7553, 0.625, 0.75, 0.875, 0.75, 0.875, 0.75, 0.625, 0.75, 0.625, 0.25, 0.375, 0.25, 0.375, 0.25, 0.625, 0.25, 0.625, 0.25, 0.375, 0.25, 0.375, 0.25, 0.625, 0.25, 0.625, 0.75, 0.875, 0.75, 0.875, 0.75, 0.625, 0.75, 0.625, 0.7553, 0.625, 0.75, 0.625, 0.75, 0.625, 0.7553, 0.375, 0.7435, 0.375, 0.75, 0.375, 0.75, 0.375, 0.7435, 0.375, 0.735, 0.375, 0.7435, 0.375, 0.7435, 0.375, 0.735, 0.625, 1.0, 0.625, 0.9935, 0.625, 0.9935, 0.625, 1.0, 0.375, 0.5126, 0.375, 0.735, 0.375, 0.735, 0.375, 0.5126, 0.625, 0.9935, 0.625, 0.985, 0.625, 0.985, 0.625, 0.9935, 0.375, 0.5, 0.375, 0.5053, 0.375, 0.5053, 0.375, 0.5, 0.625, 0.7626, 0.625, 0.7553, 0.625, 0.7553, 0.625, 0.7626, 0.625, 0.985, 0.625, 0.7626, 0.625, 0.7626, 0.625, 0.985, 0.375, 0.5053, 0.375, 0.5126, 0.375, 0.5126, 0.375, 0.5053])
me_cube.materials.append(mat_material)
me_cube.use_remesh_preserve_volume = False
me_cube.use_remesh_preserve_attributes = False
me_cube.use_mirror_vertex_groups = False
me_cube.update()

# ---- objects
ob_cube = bpy.data.objects.new('Cube', me_cube)
ob_light = bpy.data.objects.new('Light', light_light)
ob_camera = bpy.data.objects.new('Camera', cam_camera)

# ---- transforms, parenting, visibility, modifiers, constraints
ob_cube.location = (0.0, 0.0, 0.0)
ob_cube.scale = (2.36, 8.6, 2.36)
ob_cube.lock_rotations_4d = False
ob_cube.empty_display_type = 'ARROWS'
ob_cube.lineart.crease_threshold = 0.0
ob_light.location = (4.076, 1.005, 5.904)
ob_light.rotation_euler = (0.6503, 0.05522, 1.866)
ob_light.lock_rotations_4d = False
ob_light.empty_display_type = 'ARROWS'
ob_light.color = (0.0, 0.0, 0.0, 0.0)
ob_light.lineart.crease_threshold = 0.0
ob_camera.location = (7.359, -6.926, 4.958)
ob_camera.rotation_euler = (1.109, 0.0, 0.8149)
ob_camera.lock_rotations_4d = False
ob_camera.empty_display_type = 'ARROWS'
ob_camera.color = (0.0, 0.0, 0.0, 0.0)
ob_camera.display_type = 'WIRE'
ob_camera.lineart.crease_threshold = 0.0

# ---- collection membership
col_collection.objects.link(ob_cube)
col_collection.objects.link(ob_light)
col_collection.objects.link(ob_camera)

# ---- scene / render settings (as saved in the file)
scene.camera = ob_camera
scene.frame_start = 1; scene.frame_end = 250; scene.frame_set(1)
scene.render.engine = 'BLENDER_EEVEE_NEXT'
scene.cycles.use_denoising = False
scene.cycles.samples = 128
scene.cycles.sampling_pattern = 'TABULATED_SOBOL'
scene.cycles.use_adaptive_sampling = False
scene.cycles.use_light_tree = False
scene.view_settings.view_transform = 'Filmic'
bpy.context.view_layer.update()
